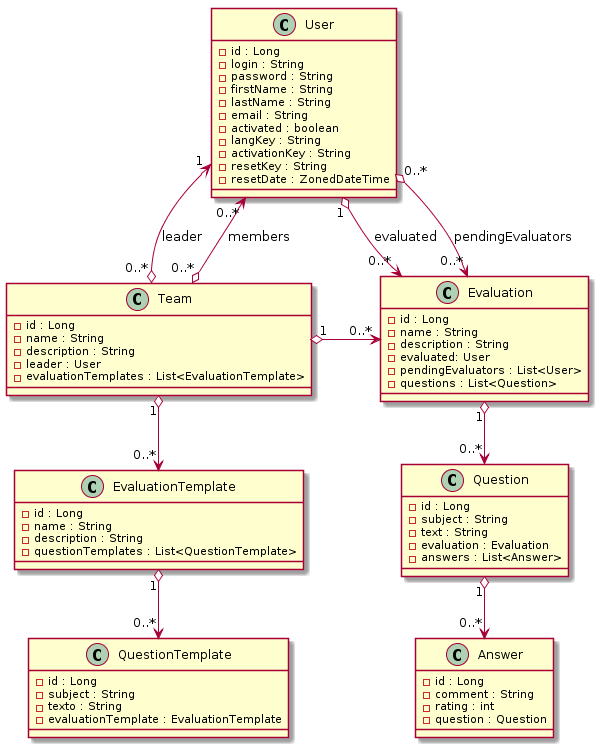

The diagram above was rendered by PlantUML. Its source (embedded in the PNG):
@startuml

class User {
    - id : Long
    - login : String
    - password : String
    - firstName : String
    - lastName : String
    - email : String
    - activated : boolean
    - langKey : String
    - activationKey : String
    - resetKey : String
    - resetDate : ZonedDateTime
}

class Team {
    - id : Long 
    - name : String 
    - description : String
    - leader : User
    - evaluationTemplates : List<EvaluationTemplate>
}

class EvaluationTemplate{
    - id : Long
    - name : String
    - description : String
    - questionTemplates : List<QuestionTemplate>
}

class QuestionTemplate{
    - id : Long
    - subject : String
    - texto : String
    - evaluationTemplate : EvaluationTemplate
}

class Evaluation{
    - id : Long 
    - name : String
    - description : String
    - evaluated: User
    - pendingEvaluators : List<User>
    - questions : List<Question>
}

class Question {
    - id : Long
    - subject : String
    - text : String
    - evaluation : Evaluation
    - answers : List<Answer>
}

class Answer{
    - id : Long
    - comment : String
    - rating : int
    - question : Question
}

Team "0..*" o-up-> "1" User : leader
Team "0..*" o-up-> "0..*" User : members
Team "1" o-down-> "0..*" EvaluationTemplate
Team "1" o-right-> "0..*" Evaluation
EvaluationTemplate "1" o-down-> "0..*" QuestionTemplate
User "1" o-down-> "0..*" Evaluation : "evaluated"
User "0..*" o-down-> "0..*" Evaluation : "pendingEvaluators"
Evaluation "1" o-down-> "0..*" Question
Question "1" o-down-> "0..*" Answer

@enduml